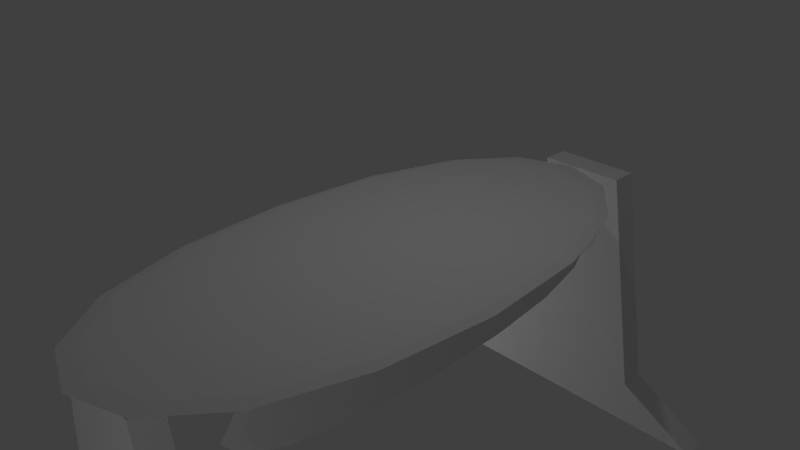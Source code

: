 # Source: Mesa.blend  (saved by Blender 2.71.0; exported with 4.5.12 LTS)
import bpy
from mathutils import Matrix  # noqa: F401  (used for matrix-valued properties, if any)

bpy.ops.wm.read_factory_settings(use_empty=True)
scene = bpy.context.scene
scene.name = 'Scene'

# ---- collections
col_collection_1 = bpy.data.collections.new('Collection 1'); scene.collection.children.link(col_collection_1)

# ---- materials (node trees are filled in below, after node groups)
mat_material_002 = bpy.data.materials.new('Material.002')
mat_material_002.alpha_threshold = 0.0
mat_material_002.use_transparent_shadow = False
mat_material_002.roughness = 0.5
mat_material_002.line_color = (0.0, 0.0, 0.0, 1.0)
mat_material_001 = bpy.data.materials.new('Material.001')
mat_material_001.alpha_threshold = 0.0
mat_material_001.use_transparent_shadow = False
mat_material_001.roughness = 0.5
mat_material_001.line_color = (0.0, 0.0, 0.0, 1.0)

# ---- material node trees

# ---- world
world_world = bpy.data.worlds.new('World'); scene.world = world_world
world_world.color = (0.05088, 0.05088, 0.05088)
world_world.use_sun_shadow = False
world_world.sun_shadow_jitter_overblur = 0.0
world_world.cycles.sampling_method = 'MANUAL'
world_world.cycles.sample_map_resolution = 256

# ---- cameras
cam_camera = bpy.data.cameras.new('Camera')
cam_camera.clip_end = 100.0
cam_camera.lens = 35.0
cam_camera.sensor_width = 32.0
cam_camera.sensor_height = 18.0
cam_camera.ortho_scale = 7.314
cam_camera.dof.focus_distance = 0.0
cam_camera.dof.aperture_fstop = 128.0

# ---- lights
light_lamp_003 = bpy.data.lights.new('Lamp.003', 'POINT')
light_lamp_003.transmission_factor = 0.0
light_lamp_003.cutoff_distance = 30.0
light_lamp_003.energy = 100.0
light_lamp_003.shadow_buffer_clip_start = 1.001
light_lamp_003.shadow_soft_size = 0.1
light_lamp_003.shadow_maximum_resolution = 0.006
light_lamp_003.use_absolute_resolution = True
light_lamp_003.cycles.use_multiple_importance_sampling = False
light_lamp_002 = bpy.data.lights.new('Lamp.002', 'POINT')
light_lamp_002.transmission_factor = 0.0
light_lamp_002.cutoff_distance = 30.0
light_lamp_002.energy = 100.0
light_lamp_002.shadow_buffer_clip_start = 1.001
light_lamp_002.shadow_soft_size = 0.1
light_lamp_002.shadow_maximum_resolution = 0.006
light_lamp_002.use_absolute_resolution = True
light_lamp_002.cycles.use_multiple_importance_sampling = False
light_lamp_001 = bpy.data.lights.new('Lamp.001', 'POINT')
light_lamp_001.transmission_factor = 0.0
light_lamp_001.cutoff_distance = 30.0
light_lamp_001.energy = 100.0
light_lamp_001.shadow_buffer_clip_start = 1.001
light_lamp_001.shadow_soft_size = 0.1
light_lamp_001.shadow_maximum_resolution = 0.006
light_lamp_001.use_absolute_resolution = True
light_lamp_001.cycles.use_multiple_importance_sampling = False
light_lamp = bpy.data.lights.new('Lamp', 'POINT')
light_lamp.transmission_factor = 0.0
light_lamp.cutoff_distance = 30.0
light_lamp.energy = 100.0
light_lamp.shadow_buffer_clip_start = 1.001
light_lamp.shadow_soft_size = 0.1
light_lamp.shadow_maximum_resolution = 0.006
light_lamp.use_absolute_resolution = True
light_lamp.cycles.use_multiple_importance_sampling = False

# ---- meshes
me_cube_005 = bpy.data.meshes.new('Cube.005')
me_cube_005.from_pydata([(2.456, 4.962, -0.1101), (2.456, -4.962, -0.1101), (-2.456, -4.962, -0.1101), (-2.456, 4.962, -0.1101), (2.456, 4.962, 0.1101), (2.456, -4.962, 0.1101), (-2.456, -4.962, 0.1101), (-2.456, 4.962, 0.1101)], [], [(0, 1, 2, 3), (4, 7, 6, 5), (0, 4, 5, 1), (1, 5, 6, 2), (2, 6, 7, 3), (4, 0, 3, 7)])
_uv = me_cube_005.uv_layers.new(name='UVMap')
_uv.uv.foreach_set('vector', [0.4378, 1.0, 0.4389, 0.06032, 0.857, 0.06133, 0.8596, 0.9987, 0.4198, 1.0, 0.0, 1.0, 1.592e-07, 0.06244, 0.4198, 0.0635, 0.9468, 0.9837, 0.9213, 0.9837, 0.9222, 0.13, 0.9471, 0.1301, 0.973, 0.4949, 1.0, 0.4949, 1.0, 0.9858, 0.9737, 0.9858, 0.8987, 0.9847, 0.8735, 0.9847, 0.8732, 0.1294, 0.8996, 0.1298, 0.973, 0.1273, 0.9993, 0.1273, 1.0, 0.4949, 0.973, 0.4949])
me_cube_005.materials.append(mat_material_002)
me_cube_005.use_remesh_preserve_volume = False
me_cube_005.use_remesh_preserve_attributes = False
me_cube_005.use_mirror_vertex_groups = False
me_cube_005.update()
me_cube_004 = bpy.data.meshes.new('Cube.004')
me_cube_004.from_pydata([(1.874, 0.1945, -2.579), (1.874, -1.0, -2.579), (3.803, -1.0, -3.314), (3.803, 0.1945, -3.314), (1.0, 0.1945, 1.0), (1.0, -1.0, 1.0), (0.0, -1.0, -3.314), (0.0, 0.1945, -3.314), (-1.874, 0.1945, -2.579), (-1.874, -1.0, -2.579), (-3.803, -1.0, -3.314), (-3.803, 0.1945, -3.314), (-1.0, 0.1945, 1.0), (-1.0, -1.0, 1.0), (0.0, 0.1945, 1.0), (0.0, 0.1945, -2.579), (0.0, -1.0, 1.0), (0.0, -1.0, -2.579)], [], [(14, 4, 0, 15), (4, 5, 1, 0), (15, 0, 3, 7), (0, 1, 2, 3), (1, 17, 6, 2), (5, 16, 17, 1), (6, 7, 3, 2), (5, 4, 14, 16), (14, 15, 8, 12), (12, 8, 9, 13), (15, 7, 11, 8), (8, 11, 10, 9), (9, 10, 6, 17), (13, 9, 17, 16), (6, 10, 11, 7), (13, 16, 14, 12)])
_uv = me_cube_004.uv_layers.new(name='UVMap')
_uv.uv.foreach_set('vector', [-0.0001847, 0.2412, 0.0008735, 0.001163, 0.3202, 0.0006872, 0.3202, 0.2391, 0.3969, -0.000589, 0.4565, 0.0004693, 0.4565, 0.2407, 0.3969, 0.2396, 0.3202, 0.2391, 0.3202, 0.0006872, 0.3913, -0.0009109, 0.3902, 0.2412, 0.9454, 0.9852, 0.8909, 0.9841, 0.8888, 0.5029, 0.9443, 0.5039, 0.742, 0.4836, 0.7409, 0.2462, 0.7972, 0.2462, 0.7972, 0.483, 0.4659, 0.4846, 0.4669, 0.2462, 0.7409, 0.2462, 0.742, 0.4836, 0.7972, 0.2462, 0.9161, 0.2493, 0.9161, 0.4841, 0.7972, 0.483, 0.002093, 0.7878, 0.06099, 0.7878, 0.06099, 0.8919, 0.002093, 0.8919, -0.0001847, 0.2412, 0.3202, 0.2391, 0.3212, 0.4871, 0.0008736, 0.4855, 0.3969, 0.4851, 0.3969, 0.2396, 0.4575, 0.2396, 0.4554, 0.4841, 0.3202, 0.2391, 0.3902, 0.2412, 0.3902, 0.4866, 0.3212, 0.4871, 0.8624, 0.5018, 0.8624, 0.9841, 0.7963, 0.9852, 0.7963, 0.5039, 0.7409, -0.001793, 0.7961, -0.002318, 0.7972, 0.2462, 0.7409, 0.2462, 0.4648, -0.000745, 0.7409, -0.001793, 0.7409, 0.2462, 0.4669, 0.2462, 0.7972, 0.2462, 0.7961, -0.002318, 0.9172, 0.0008572, 0.9161, 0.2493, 0.002093, 0.996, 0.002093, 0.8919, 0.06099, 0.8919, 0.06099, 0.996])
me_cube_004.materials.append(mat_material_001)
me_cube_004.use_remesh_preserve_volume = False
me_cube_004.use_remesh_preserve_attributes = False
me_cube_004.use_mirror_vertex_groups = False
me_cube_004.update()
me_cube_003 = bpy.data.meshes.new('Cube.003')
me_cube_003.from_pydata([(1.874, 0.1945, -2.579), (1.874, -1.0, -2.579), (3.803, -1.0, -3.314), (3.803, 0.1945, -3.314), (1.0, 0.1945, 1.0), (1.0, -1.0, 1.0), (0.0, -1.0, -3.314), (0.0, 0.1945, -3.314), (-1.874, 0.1945, -2.579), (-1.874, -1.0, -2.579), (-3.803, -1.0, -3.314), (-3.803, 0.1945, -3.314), (-1.0, 0.1945, 1.0), (-1.0, -1.0, 1.0), (0.0, 0.1945, 1.0), (0.0, 0.1945, -2.579), (0.0, -1.0, 1.0), (0.0, -1.0, -2.579)], [], [(14, 4, 0, 15), (4, 5, 1, 0), (15, 0, 3, 7), (0, 1, 2, 3), (1, 17, 6, 2), (5, 16, 17, 1), (6, 7, 3, 2), (5, 4, 14, 16), (14, 15, 8, 12), (12, 8, 9, 13), (15, 7, 11, 8), (8, 11, 10, 9), (9, 10, 6, 17), (13, 9, 17, 16), (6, 10, 11, 7), (13, 16, 14, 12)])
_uv = me_cube_003.uv_layers.new(name='UVMap')
_uv.uv.foreach_set('vector', [-0.0001847, 0.2412, 0.0008735, 0.001163, 0.3202, 0.0006872, 0.3202, 0.2391, 0.3969, -0.000589, 0.4565, 0.0004693, 0.4565, 0.2407, 0.3969, 0.2396, 0.3202, 0.2391, 0.3202, 0.0006872, 0.3913, -0.0009109, 0.3902, 0.2412, 0.9454, 0.9852, 0.8909, 0.9841, 0.8888, 0.5029, 0.9443, 0.5039, 0.742, 0.4836, 0.7409, 0.2462, 0.7972, 0.2462, 0.7972, 0.483, 0.4659, 0.4846, 0.4669, 0.2462, 0.7409, 0.2462, 0.742, 0.4836, 0.7972, 0.2462, 0.9161, 0.2493, 0.9161, 0.4841, 0.7972, 0.483, 0.002093, 0.7878, 0.06099, 0.7878, 0.06099, 0.8919, 0.002093, 0.8919, -0.0001847, 0.2412, 0.3202, 0.2391, 0.3212, 0.4871, 0.0008736, 0.4855, 0.3969, 0.4851, 0.3969, 0.2396, 0.4575, 0.2396, 0.4554, 0.4841, 0.3202, 0.2391, 0.3902, 0.2412, 0.3902, 0.4866, 0.3212, 0.4871, 0.8624, 0.5018, 0.8624, 0.9841, 0.7963, 0.9852, 0.7963, 0.5039, 0.7409, -0.001793, 0.7961, -0.002318, 0.7972, 0.2462, 0.7409, 0.2462, 0.4648, -0.000745, 0.7409, -0.001793, 0.7409, 0.2462, 0.4669, 0.2462, 0.7972, 0.2462, 0.7961, -0.002318, 0.9172, 0.0008572, 0.9161, 0.2493, 0.002093, 0.996, 0.002093, 0.8919, 0.06099, 0.8919, 0.06099, 0.996])
me_cube_003.materials.append(mat_material_001)
me_cube_003.use_remesh_preserve_volume = False
me_cube_003.use_remesh_preserve_attributes = False
me_cube_003.use_mirror_vertex_groups = False
me_cube_003.update()
me_cube = bpy.data.meshes.new('Cube')
me_cube.from_pydata([(2.456, 4.962, -0.1101), (2.456, -4.962, -0.1101), (-2.456, -4.962, -0.1101), (-2.456, 4.962, -0.1101), (2.456, 4.962, 0.1101), (2.456, -4.962, 0.1101), (-2.456, -4.962, 0.1101), (-2.456, 4.962, 0.1101)], [], [(0, 1, 2, 3), (4, 7, 6, 5), (0, 4, 5, 1), (1, 5, 6, 2), (2, 6, 7, 3), (4, 0, 3, 7)])
_uv = me_cube.uv_layers.new(name='UVMap')
_uv.uv.foreach_set('vector', [0.4378, 1.0, 0.4389, 0.06032, 0.857, 0.06133, 0.8596, 0.9987, 0.4198, 1.0, 0.0, 1.0, 1.592e-07, 0.06244, 0.4198, 0.0635, 0.9468, 0.9837, 0.9213, 0.9837, 0.9222, 0.13, 0.9471, 0.1301, 0.973, 0.4949, 1.0, 0.4949, 1.0, 0.9858, 0.9737, 0.9858, 0.8987, 0.9847, 0.8735, 0.9847, 0.8732, 0.1294, 0.8996, 0.1298, 0.973, 0.1273, 0.9993, 0.1273, 1.0, 0.4949, 0.973, 0.4949])
me_cube.materials.append(mat_material_002)
me_cube.use_remesh_preserve_volume = False
me_cube.use_remesh_preserve_attributes = False
me_cube.use_mirror_vertex_groups = False
me_cube.update()

# ---- objects
ob_tabuacima_001 = bpy.data.objects.new('TabuaCima.001', me_cube_005)
ob_apoiodireita = bpy.data.objects.new('ApoioDireita', me_cube_004)
ob_lamp_003 = bpy.data.objects.new('Lamp.003', light_lamp_003)
ob_lamp_002 = bpy.data.objects.new('Lamp.002', light_lamp_002)
ob_apoioesquerda = bpy.data.objects.new('ApoioEsquerda', me_cube_003)
ob_lamp_001 = bpy.data.objects.new('Lamp.001', light_lamp_001)
ob_tabuacima = bpy.data.objects.new('TabuaCima', me_cube)
ob_lamp = bpy.data.objects.new('Lamp', light_lamp)
ob_camera = bpy.data.objects.new('Camera', cam_camera)

# ---- transforms, parenting, visibility, modifiers, constraints
ob_tabuacima_001.location = (0.6093, 0.5051, -1.06)
ob_tabuacima_001.rotation_euler = (-0.0, 1.571, 0.0)
ob_tabuacima_001.scale = (-0.378, 0.8016, -0.5488)
ob_tabuacima_001.lock_rotations_4d = False
ob_tabuacima_001.empty_display_type = 'ARROWS'
ob_tabuacima_001.lineart.crease_threshold = 0.0
_m = ob_tabuacima_001.modifiers.new('Subsurf', 'SUBSURF')
_m.uv_smooth = 'PRESERVE_CORNERS'
_m.quality = 2
_m.levels = 0
_m.show_only_control_edges = False
ob_apoiodireita.location = (0.0, -3.495, -1.128)
ob_apoiodireita.scale = (0.6692, 0.3457, 1.0)
ob_apoiodireita.lineart.crease_threshold = 0.0
ob_lamp_003.location = (-4.526, 0.9164, -3.108)
ob_lamp_003.rotation_euler = (0.6503, 0.05522, 1.866)
ob_lamp_003.lock_rotations_4d = False
ob_lamp_003.empty_display_type = 'ARROWS'
ob_lamp_003.color = (0.0, 0.0, 0.0, 0.0)
ob_lamp_003.lineart.crease_threshold = 0.0
ob_lamp_002.location = (0.5985, 13.28, -3.108)
ob_lamp_002.rotation_euler = (0.6503, 0.05522, 1.866)
ob_lamp_002.lock_rotations_4d = False
ob_lamp_002.empty_display_type = 'ARROWS'
ob_lamp_002.color = (0.0, 0.0, 0.0, 0.0)
ob_lamp_002.lineart.crease_threshold = 0.0
ob_apoioesquerda.location = (0.0, 4.8, -1.128)
ob_apoioesquerda.scale = (0.6692, 0.3457, 1.0)
ob_apoioesquerda.lineart.crease_threshold = 0.0
ob_lamp_001.location = (4.076, -8.927, -1.493)
ob_lamp_001.rotation_euler = (0.6503, 0.05522, 1.866)
ob_lamp_001.lock_rotations_4d = False
ob_lamp_001.empty_display_type = 'ARROWS'
ob_lamp_001.color = (0.0, 0.0, 0.0, 0.0)
ob_lamp_001.lineart.crease_threshold = 0.0
ob_tabuacima.location = (0.0, 0.0, 0.0)
ob_tabuacima.lock_rotations_4d = False
ob_tabuacima.empty_display_type = 'ARROWS'
ob_tabuacima.lineart.crease_threshold = 0.0
_m = ob_tabuacima.modifiers.new('Subsurf', 'SUBSURF')
_m.uv_smooth = 'PRESERVE_CORNERS'
_m.quality = 2
_m.levels = 0
_m.show_only_control_edges = False
ob_lamp.location = (0.5985, 1.005, 5.904)
ob_lamp.rotation_euler = (0.6503, 0.05522, 1.866)
ob_lamp.lock_rotations_4d = False
ob_lamp.empty_display_type = 'ARROWS'
ob_lamp.color = (0.0, 0.0, 0.0, 0.0)
ob_lamp.lineart.crease_threshold = 0.0
ob_camera.location = (7.481, -6.508, 5.344)
ob_camera.rotation_euler = (1.109, 0.01082, 0.8149)
ob_camera.lock_rotations_4d = False
ob_camera.empty_display_type = 'ARROWS'
ob_camera.color = (0.0, 0.0, 0.0, 0.0)
ob_camera.display_type = 'WIRE'
ob_camera.lineart.crease_threshold = 0.0

# ---- collection membership
col_collection_1.objects.link(ob_tabuacima_001)
col_collection_1.objects.link(ob_apoiodireita)
col_collection_1.objects.link(ob_lamp_003)
col_collection_1.objects.link(ob_lamp_002)
col_collection_1.objects.link(ob_apoioesquerda)
col_collection_1.objects.link(ob_lamp_001)
col_collection_1.objects.link(ob_tabuacima)
col_collection_1.objects.link(ob_lamp)
col_collection_1.objects.link(ob_camera)

# ---- scene / render settings (as saved in the file)
scene.camera = ob_camera
scene.frame_start = 1; scene.frame_end = 250; scene.frame_set(1)
scene.render.engine = 'BLENDER_EEVEE_NEXT'
scene.render.resolution_percentage = 50
scene.render.dither_intensity = 0.0
scene.cycles.use_denoising = False
scene.cycles.samples = 10
scene.cycles.sampling_pattern = 'TABULATED_SOBOL'
scene.cycles.light_sampling_threshold = 0.0
scene.cycles.use_adaptive_sampling = False
scene.cycles.use_light_tree = False
scene.cycles.blur_glossy = 0.0
scene.cycles.volume_bounces = 1
scene.cycles.pixel_filter_type = 'GAUSSIAN'
scene.cycles.sample_clamp_indirect = 0.0
scene.view_settings.view_transform = 'Standard'
bpy.context.view_layer.update()
